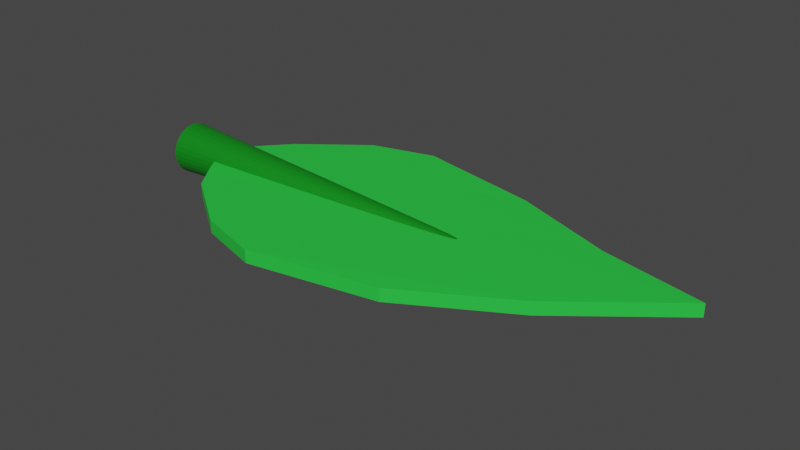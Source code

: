 # Source: Leaf.blend  (saved by Blender 2.80.75; exported with 4.5.12 LTS)
import bpy
from mathutils import Matrix  # noqa: F401  (used for matrix-valued properties, if any)

bpy.ops.wm.read_factory_settings(use_empty=True)
scene = bpy.context.scene
scene.name = 'Scene'

# ---- collections
col_collection = bpy.data.collections.new('Collection'); scene.collection.children.link(col_collection)

# ---- materials (node trees are filled in below, after node groups)
mat_material_002 = bpy.data.materials.new('Material.002')
mat_material_002.use_transparent_shadow = False
mat_material_001 = bpy.data.materials.new('Material.001')
mat_material_001.use_transparent_shadow = False

# ---- material node trees
mat_material_002.use_nodes = True; mat_material_002.node_tree.nodes.clear()
_N = mat_material_002.node_tree.nodes; _L = mat_material_002.node_tree.links
n0 = _N.new('ShaderNodeOutputMaterial'); n0.name = 'Material Output'; n0.location = (300, 300)
n1 = _N.new('ShaderNodeBsdfPrincipled'); n1.name = 'Principled BSDF'; n1.location = (10, 300)
n1.distribution = 'GGX'
n1.subsurface_method = 'BURLEY'
n1.inputs[0].default_value = (0.02276, 0.6313, 0.05565, 1.0)
n1.inputs[3].default_value = 1.45
n1.inputs[27].default_value = (0.0, 0.0, 0.0, 1.0)
n1.inputs[28].default_value = 1.0
_L.new(n1.outputs[0], n0.inputs[0])
n0.is_active_output = True
mat_material_001.use_nodes = True; mat_material_001.node_tree.nodes.clear()
_N = mat_material_001.node_tree.nodes; _L = mat_material_001.node_tree.links
n0 = _N.new('ShaderNodeOutputMaterial'); n0.name = 'Material Output'; n0.location = (300, 300)
n1 = _N.new('ShaderNodeBsdfPrincipled'); n1.name = 'Principled BSDF'; n1.location = (10, 300)
n1.distribution = 'GGX'
n1.subsurface_method = 'BURLEY'
n1.inputs[0].default_value = (0.001478, 0.2253, 0.007124, 1.0)
n1.inputs[3].default_value = 1.45
n1.inputs[27].default_value = (0.0, 0.0, 0.0, 1.0)
n1.inputs[28].default_value = 1.0
_L.new(n1.outputs[0], n0.inputs[0])
n0.is_active_output = True

# ---- world
world_world = bpy.data.worlds.new('World'); scene.world = world_world
world_world.use_nodes = True; world_world.node_tree.nodes.clear()
_N = world_world.node_tree.nodes; _L = world_world.node_tree.links
n0 = _N.new('ShaderNodeOutputWorld'); n0.name = 'World Output'; n0.location = (300, 300)
n1 = _N.new('ShaderNodeBackground'); n1.name = 'Background'; n1.location = (10, 300)
n1.inputs[0].default_value = (0.05088, 0.05088, 0.05088, 1.0)
_L.new(n1.outputs[0], n0.inputs[0])
n0.is_active_output = True
world_world.color = (0.05088, 0.05088, 0.05088)
world_world.use_sun_shadow = False
world_world.sun_shadow_jitter_overblur = 0.0

# ---- meshes
me_cube_001 = bpy.data.meshes.new('Cube.001')
me_cube_001.from_pydata([(-1.0, -0.5015, -1.0), (-1.0, -0.5015, 1.0), (-1.0, 0.4747, -1.0), (-1.0, 0.4747, 1.0), (1.0, -0.8121, -1.0), (1.0, -0.8121, 1.0), (1.0, 0.7955, -1.0), (1.0, 0.7955, 1.0), (-1.327, 0.0, -1.0), (-1.327, 0.0, 1.0), (2.64, 0.2843, -0.7042), (2.64, 0.2843, 1.296), (0.0, 1.0, -1.0), (0.0, 1.0, 1.0), (0.0, -1.0, -1.0), (0.0, -1.0, 1.0), (0.82, 0.1422, 1.148), (0.82, 0.1422, -0.8521), (-1.212, 0.2374, 1.0), (1.82, 0.476, -0.8521), (-1.212, 0.2374, -1.0), (1.82, 0.476, 1.148), (0.41, 0.5711, -0.926), (0.41, 0.5711, 1.074), (-1.18, -0.2508, -1.0), (1.82, -0.3525, 1.148), (-1.18, -0.2508, 1.0), (1.82, -0.3525, -0.8521), (0.41, -0.4289, 1.074), (0.41, -0.4289, -0.926), (-0.5, 0.8598, -1.0), (-0.5, -0.8555, 1.0), (-0.2533, 0.07108, -0.926), (-0.5, 0.8598, 1.0), (-0.5, -0.8555, -1.0), (-0.2533, 0.07108, 1.074), (-0.401, 0.4042, -0.963), (-0.401, 0.4042, 1.037), (-0.3852, -0.3398, -0.963), (-0.3852, -0.3398, 1.037), (-1.655, 0.2, 1.626e-06), (-1.655, 0.1962, -0.7804), (-1.655, 0.1848, -1.531), (-1.655, 0.1663, -2.222), (-1.655, 0.1414, -2.828), (-1.655, 0.1111, -3.326), (-1.655, 0.07654, -3.696), (-1.655, 0.03902, -3.923), (-1.655, 1.51e-08, -4.0), (-1.655, -0.03902, -3.923), (-1.655, -0.07654, -3.696), (-1.655, -0.1111, -3.326), (-1.655, -0.1414, -2.828), (-1.655, -0.1663, -2.222), (-1.655, -0.1848, -1.531), (-1.655, -0.1962, -0.7804), (-1.655, -0.2, 2.929e-06), (-1.655, -0.1962, 0.7804), (-1.655, -0.1848, 1.531), (-1.655, -0.1663, 2.222), (-1.655, -0.1414, 2.828), (-1.655, -0.1111, 3.326), (-1.655, -0.07654, 3.696), (2.065, 0.0, -1.626e-06), (-1.655, -0.03902, 3.923), (-1.655, 1.931e-07, 4.0), (-1.655, 0.03902, 3.923), (-1.655, 0.07654, 3.696), (-1.655, 0.1111, 3.326), (-1.655, 0.1414, 2.828), (-1.655, 0.1663, 2.222), (-1.655, 0.1848, 1.531), (-1.655, 0.1962, 0.7804)], [], [(20, 18, 3, 2), (12, 13, 7, 6), (27, 25, 5, 4), (34, 31, 1, 0), (29, 27, 4, 14), (39, 26, 1, 31), (37, 18, 9, 35), (22, 19, 10, 17), (19, 21, 11, 10), (24, 26, 9, 8), (36, 22, 17, 32), (21, 23, 16, 11), (25, 28, 15, 5), (38, 29, 14, 34), (4, 5, 15, 14), (30, 33, 13, 12), (7, 13, 23, 21), (30, 12, 22, 36), (6, 7, 21, 19), (12, 6, 19, 22), (33, 3, 18, 37), (8, 9, 18, 20), (32, 17, 29, 38), (11, 16, 28, 25), (0, 1, 26, 24), (35, 9, 26, 39), (17, 10, 27, 29), (10, 11, 25, 27), (16, 35, 39, 28), (8, 32, 38, 24), (13, 33, 37, 23), (2, 30, 36, 20), (2, 3, 33, 30), (24, 38, 34, 0), (20, 36, 32, 8), (23, 37, 35, 16), (28, 39, 31, 15), (14, 15, 31, 34), (40, 63, 41), (41, 63, 42), (42, 63, 43), (43, 63, 44), (44, 63, 45), (45, 63, 46), (46, 63, 47), (47, 63, 48), (48, 63, 49), (49, 63, 50), (50, 63, 51), (51, 63, 52), (52, 63, 53), (53, 63, 54), (54, 63, 55), (55, 63, 56), (56, 63, 57), (57, 63, 58), (58, 63, 59), (59, 63, 60), (60, 63, 61), (61, 63, 62), (62, 63, 64), (64, 63, 65), (65, 63, 66), (66, 63, 67), (67, 63, 68), (68, 63, 69), (69, 63, 70), (70, 63, 71), (71, 63, 72), (72, 63, 40), (40, 41, 42, 43, 44, 45, 46, 47, 48, 49, 50, 51, 52, 53, 54, 55, 56, 57, 58, 59, 60, 61, 62, 64, 65, 66, 67, 68, 69, 70, 71, 72)])
me_cube_001.polygons.foreach_set('material_index', [0, 0, 0, 0, 0, 0, 0, 0, 0, 0, 0, 0, 0, 0, 0, 0, 0, 0, 0, 0, 0, 0, 0, 0, 0, 0, 0, 0, 0, 0, 0, 0, 0, 0, 0, 0, 0, 0, 1, 1, 1, 1, 1, 1, 1, 1, 1, 1, 1, 1, 1, 1, 1, 1, 1, 1, 1, 1, 1, 1, 1, 1, 1, 1, 1, 1, 1, 1, 1, 1, 1])
_uv = me_cube_001.uv_layers.new(name='UVMap')
_uv.uv.foreach_set('vector', [0.375, 0.1875, 0.625, 0.1875, 0.625, 0.25, 0.375, 0.25, 0.375, 0.375, 0.625, 0.375, 0.625, 0.5, 0.375, 0.5, 0.375, 0.6875, 0.625, 0.6875, 0.625, 0.75, 0.375, 0.75, 0.375, 0.9375, 0.625, 0.9375, 0.625, 1.0, 0.375, 1.0, 0.25, 0.6875, 0.375, 0.6875, 0.375, 0.75, 0.25, 0.75, 0.8125, 0.6875, 0.875, 0.6875, 0.875, 0.75, 0.8125, 0.75, 0.8125, 0.5625, 0.875, 0.5625, 0.875, 0.625, 0.8125, 0.625, 0.25, 0.5625, 0.375, 0.5625, 0.375, 0.625, 0.25, 0.625, 0.375, 0.5625, 0.625, 0.5625, 0.625, 0.625, 0.375, 0.625, 0.375, 0.0625, 0.625, 0.0625, 0.625, 0.125, 0.375, 0.125, 0.1875, 0.5625, 0.25, 0.5625, 0.25, 0.625, 0.1875, 0.625, 0.625, 0.5625, 0.75, 0.5625, 0.75, 0.625, 0.625, 0.625, 0.625, 0.6875, 0.75, 0.6875, 0.75, 0.75, 0.625, 0.75, 0.1875, 0.6875, 0.25, 0.6875, 0.25, 0.75, 0.1875, 0.75, 0.375, 0.75, 0.625, 0.75, 0.625, 0.875, 0.375, 0.875, 0.375, 0.3125, 0.625, 0.3125, 0.625, 0.375, 0.375, 0.375, 0.625, 0.5, 0.75, 0.5, 0.75, 0.5625, 0.625, 0.5625, 0.1875, 0.5, 0.25, 0.5, 0.25, 0.5625, 0.1875, 0.5625, 0.375, 0.5, 0.625, 0.5, 0.625, 0.5625, 0.375, 0.5625, 0.25, 0.5, 0.375, 0.5, 0.375, 0.5625, 0.25, 0.5625, 0.8125, 0.5, 0.875, 0.5, 0.875, 0.5625, 0.8125, 0.5625, 0.375, 0.125, 0.625, 0.125, 0.625, 0.1875, 0.375, 0.1875, 0.1875, 0.625, 0.25, 0.625, 0.25, 0.6875, 0.1875, 0.6875, 0.625, 0.625, 0.75, 0.625, 0.75, 0.6875, 0.625, 0.6875, 0.375, 0.0, 0.625, 0.0, 0.625, 0.0625, 0.375, 0.0625, 0.8125, 0.625, 0.875, 0.625, 0.875, 0.6875, 0.8125, 0.6875, 0.25, 0.625, 0.375, 0.625, 0.375, 0.6875, 0.25, 0.6875, 0.375, 0.625, 0.625, 0.625, 0.625, 0.6875, 0.375, 0.6875, 0.75, 0.625, 0.8125, 0.625, 0.8125, 0.6875, 0.75, 0.6875, 0.125, 0.625, 0.1875, 0.625, 0.1875, 0.6875, 0.125, 0.6875, 0.75, 0.5, 0.8125, 0.5, 0.8125, 0.5625, 0.75, 0.5625, 0.125, 0.5, 0.1875, 0.5, 0.1875, 0.5625, 0.125, 0.5625, 0.375, 0.25, 0.625, 0.25, 0.625, 0.3125, 0.375, 0.3125, 0.125, 0.6875, 0.1875, 0.6875, 0.1875, 0.75, 0.125, 0.75, 0.125, 0.5625, 0.1875, 0.5625, 0.1875, 0.625, 0.125, 0.625, 0.75, 0.5625, 0.8125, 0.5625, 0.8125, 0.625, 0.75, 0.625, 0.75, 0.6875, 0.8125, 0.6875, 0.8125, 0.75, 0.75, 0.75, 0.375, 0.875, 0.625, 0.875, 0.625, 0.9375, 0.375, 0.9375, 0.25, 0.49, 0.25, 0.25, 0.2968, 0.4854, 0.2968, 0.4854, 0.25, 0.25, 0.3418, 0.4717, 0.3418, 0.4717, 0.25, 0.25, 0.3833, 0.4496, 0.3833, 0.4496, 0.25, 0.25, 0.4197, 0.4197, 0.4197, 0.4197, 0.25, 0.25, 0.4496, 0.3833, 0.4496, 0.3833, 0.25, 0.25, 0.4717, 0.3418, 0.4717, 0.3418, 0.25, 0.25, 0.4854, 0.2968, 0.4854, 0.2968, 0.25, 0.25, 0.49, 0.25, 0.49, 0.25, 0.25, 0.25, 0.4854, 0.2032, 0.4854, 0.2032, 0.25, 0.25, 0.4717, 0.1582, 0.4717, 0.1582, 0.25, 0.25, 0.4496, 0.1167, 0.4496, 0.1167, 0.25, 0.25, 0.4197, 0.08029, 0.4197, 0.08029, 0.25, 0.25, 0.3833, 0.05045, 0.3833, 0.05045, 0.25, 0.25, 0.3418, 0.02827, 0.3418, 0.02827, 0.25, 0.25, 0.2968, 0.01461, 0.2968, 0.01461, 0.25, 0.25, 0.25, 0.01, 0.25, 0.01, 0.25, 0.25, 0.2032, 0.01461, 0.2032, 0.01461, 0.25, 0.25, 0.1582, 0.02827, 0.1582, 0.02827, 0.25, 0.25, 0.1167, 0.05045, 0.1167, 0.05045, 0.25, 0.25, 0.08029, 0.08029, 0.08029, 0.08029, 0.25, 0.25, 0.05045, 0.1167, 0.05045, 0.1167, 0.25, 0.25, 0.02827, 0.1582, 0.02827, 0.1582, 0.25, 0.25, 0.01461, 0.2032, 0.01461, 0.2032, 0.25, 0.25, 0.01, 0.25, 0.01, 0.25, 0.25, 0.25, 0.01461, 0.2968, 0.01461, 0.2968, 0.25, 0.25, 0.02827, 0.3418, 0.02827, 0.3418, 0.25, 0.25, 0.05045, 0.3833, 0.05045, 0.3833, 0.25, 0.25, 0.08029, 0.4197, 0.08029, 0.4197, 0.25, 0.25, 0.1167, 0.4496, 0.1167, 0.4496, 0.25, 0.25, 0.1582, 0.4717, 0.1582, 0.4717, 0.25, 0.25, 0.2032, 0.4854, 0.2032, 0.4854, 0.25, 0.25, 0.25, 0.49, 0.75, 0.49, 0.7968, 0.4854, 0.8418, 0.4717, 0.8833, 0.4496, 0.9197, 0.4197, 0.9496, 0.3833, 0.9717, 0.3418, 0.9854, 0.2968, 0.99, 0.25, 0.9854, 0.2032, 0.9717, 0.1582, 0.9496, 0.1167, 0.9197, 0.08029, 0.8833, 0.05045, 0.8418, 0.02827, 0.7968, 0.01461, 0.75, 0.01, 0.7032, 0.01461, 0.6582, 0.02827, 0.6167, 0.05045, 0.5803, 0.08029, 0.5504, 0.1167, 0.5283, 0.1582, 0.5146, 0.2032, 0.51, 0.25, 0.5146, 0.2968, 0.5283, 0.3418, 0.5504, 0.3833, 0.5803, 0.4197, 0.6167, 0.4496, 0.6582, 0.4717, 0.7032, 0.4854])
me_cube_001.materials.append(mat_material_002)
me_cube_001.materials.append(mat_material_001)
me_cube_001.use_remesh_preserve_volume = False
me_cube_001.use_remesh_preserve_attributes = False
me_cube_001.use_mirror_vertex_groups = False
me_cube_001.update()

# ---- objects
ob_cube = bpy.data.objects.new('Cube', me_cube_001)

# ---- transforms, parenting, visibility, modifiers, constraints
ob_cube.location = (0.0, 0.0, 0.0)
ob_cube.scale = (1.0, 1.0, 0.05)
ob_cube.lineart.crease_threshold = 0.0
_m = ob_cube.modifiers.new('Boolean', 'BOOLEAN')
_m.solver = 'FAST'

# ---- collection membership
col_collection.objects.link(ob_cube)

# ---- scene / render settings (as saved in the file)
scene.frame_start = 1; scene.frame_end = 250; scene.frame_set(1)
scene.render.engine = 'BLENDER_EEVEE_NEXT'
scene.cycles.use_denoising = False
scene.cycles.samples = 128
scene.cycles.sampling_pattern = 'TABULATED_SOBOL'
scene.cycles.use_adaptive_sampling = False
scene.cycles.use_light_tree = False
scene.view_settings.view_transform = 'Filmic'
bpy.context.view_layer.update()

# ---- added for rendering (the .blend has no active camera and no usable light): camera, sun
cam_auto = bpy.data.cameras.new('AutoCamera')
cam_auto.lens = 50.0
cam_auto.sensor_width = 36.0
cam_auto.clip_end = 1000.0
ob_auto_camera = bpy.data.objects.new('AutoCamera', cam_auto)
scene.collection.objects.link(ob_auto_camera)
ob_auto_camera.location = (4.89179, -5.2791, 3.5194)
ob_auto_camera.rotation_euler = (1.09748, -7.21219e-08, 0.694738)
scene.camera = ob_auto_camera
light_auto_sun = bpy.data.lights.new('AutoSun', 'SUN')
light_auto_sun.energy = 3.0
light_auto_sun.angle = 0.0523599
ob_auto_sun = bpy.data.objects.new('AutoSun', light_auto_sun)
scene.collection.objects.link(ob_auto_sun)
ob_auto_sun.rotation_euler = (0.872665, 0.174533, 0.523599)
bpy.context.view_layer.update()
